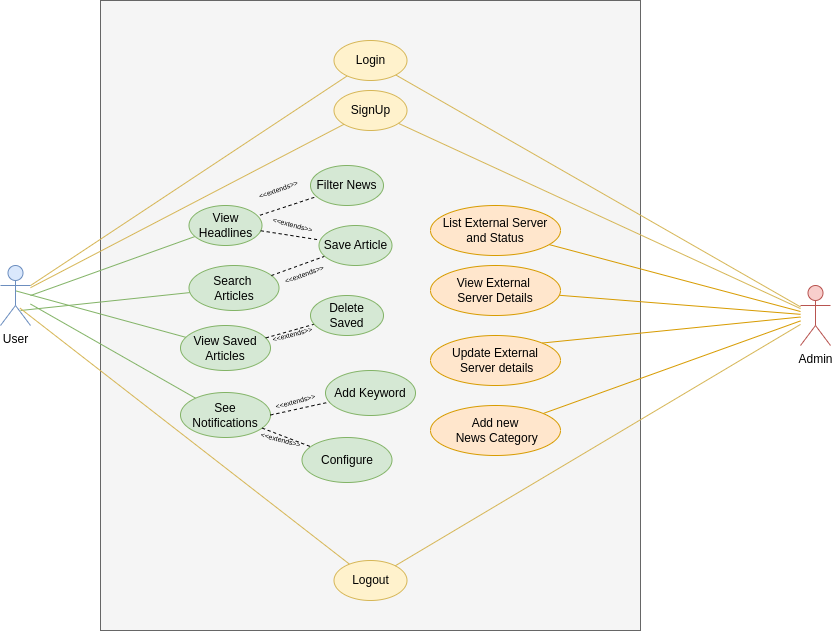

The diagram above was exported from draw.io. Its source (the exported page's mxGraphModel, read from the mxfile embedded in the PNG):
<mxGraphModel dx="2571" dy="972" grid="1" gridSize="10" guides="1" tooltips="1" connect="1" arrows="1" fold="1" page="1" pageScale="1" pageWidth="827" pageHeight="1169" math="0" shadow="0">
  <root>
    <mxCell id="0" />
    <mxCell id="1" parent="0" />
    <mxCell id="vOyXvf6OcEjiPifyAEyt-4" value="" style="rounded=0;whiteSpace=wrap;html=1;strokeColor=#666666;fillColor=#f5f5f5;fontColor=#333333;" parent="1" vertex="1">
      <mxGeometry x="-300" y="200" width="540" height="630" as="geometry" />
    </mxCell>
    <mxCell id="vOyXvf6OcEjiPifyAEyt-20" style="rounded=0;orthogonalLoop=1;jettySize=auto;html=1;strokeColor=#d6b656;fillColor=#fff2cc;endArrow=none;startFill=0;" parent="1" source="vOyXvf6OcEjiPifyAEyt-28" target="vOyXvf6OcEjiPifyAEyt-5" edge="1">
      <mxGeometry relative="1" as="geometry">
        <mxPoint x="-370" y="482.63253424337813" as="sourcePoint" />
      </mxGeometry>
    </mxCell>
    <mxCell id="vOyXvf6OcEjiPifyAEyt-21" style="rounded=0;orthogonalLoop=1;jettySize=auto;html=1;strokeColor=#82b366;fillColor=#d5e8d4;endArrow=none;startFill=0;" parent="1" target="vOyXvf6OcEjiPifyAEyt-14" edge="1">
      <mxGeometry relative="1" as="geometry">
        <mxPoint x="-370" y="495.0322580645161" as="sourcePoint" />
      </mxGeometry>
    </mxCell>
    <mxCell id="vOyXvf6OcEjiPifyAEyt-22" style="rounded=0;orthogonalLoop=1;jettySize=auto;html=1;exitX=0.501;exitY=0.422;exitDx=0;exitDy=0;exitPerimeter=0;strokeColor=#82b366;fillColor=#d5e8d4;endArrow=none;startFill=0;" parent="1" source="vOyXvf6OcEjiPifyAEyt-28" target="vOyXvf6OcEjiPifyAEyt-16" edge="1">
      <mxGeometry relative="1" as="geometry">
        <mxPoint x="-370" y="494.4033400343659" as="sourcePoint" />
      </mxGeometry>
    </mxCell>
    <mxCell id="vOyXvf6OcEjiPifyAEyt-24" style="rounded=0;orthogonalLoop=1;jettySize=auto;html=1;exitX=0.667;exitY=0.75;exitDx=0;exitDy=0;exitPerimeter=0;strokeColor=#82b366;fillColor=#d5e8d4;endArrow=none;startFill=0;" parent="1" source="vOyXvf6OcEjiPifyAEyt-28" target="vOyXvf6OcEjiPifyAEyt-18" edge="1">
      <mxGeometry relative="1" as="geometry">
        <mxPoint x="-370" y="499.69648530868767" as="sourcePoint" />
      </mxGeometry>
    </mxCell>
    <mxCell id="vOyXvf6OcEjiPifyAEyt-25" style="rounded=0;orthogonalLoop=1;jettySize=auto;html=1;strokeColor=#82b366;fillColor=#d5e8d4;endArrow=none;startFill=0;" parent="1" source="vOyXvf6OcEjiPifyAEyt-28" target="vOyXvf6OcEjiPifyAEyt-19" edge="1">
      <mxGeometry relative="1" as="geometry">
        <mxPoint x="-370" y="495" as="sourcePoint" />
      </mxGeometry>
    </mxCell>
    <mxCell id="vOyXvf6OcEjiPifyAEyt-26" style="rounded=0;orthogonalLoop=1;jettySize=auto;html=1;exitX=0.652;exitY=0.712;exitDx=0;exitDy=0;exitPerimeter=0;strokeColor=#d6b656;fillColor=#fff2cc;endArrow=none;startFill=0;" parent="1" source="vOyXvf6OcEjiPifyAEyt-28" target="vOyXvf6OcEjiPifyAEyt-7" edge="1">
      <mxGeometry relative="1" as="geometry">
        <mxPoint x="-370" y="510" as="sourcePoint" />
      </mxGeometry>
    </mxCell>
    <mxCell id="vOyXvf6OcEjiPifyAEyt-5" value="Login" style="ellipse;whiteSpace=wrap;html=1;strokeColor=#d6b656;fillColor=#fff2cc;" parent="1" vertex="1">
      <mxGeometry x="-66.5" y="240" width="73" height="40" as="geometry" />
    </mxCell>
    <mxCell id="vOyXvf6OcEjiPifyAEyt-6" value="SignUp" style="ellipse;whiteSpace=wrap;html=1;strokeColor=#d6b656;fillColor=#fff2cc;" parent="1" vertex="1">
      <mxGeometry x="-66.5" y="290" width="73" height="40" as="geometry" />
    </mxCell>
    <mxCell id="vOyXvf6OcEjiPifyAEyt-7" value="Logout" style="ellipse;whiteSpace=wrap;html=1;strokeColor=#d6b656;fillColor=#fff2cc;" parent="1" vertex="1">
      <mxGeometry x="-66.5" y="760" width="73" height="40" as="geometry" />
    </mxCell>
    <mxCell id="vOyXvf6OcEjiPifyAEyt-33" style="rounded=0;orthogonalLoop=1;jettySize=auto;html=1;strokeColor=#d6b656;fillColor=#fff2cc;endArrow=none;startFill=0;" parent="1" source="vOyXvf6OcEjiPifyAEyt-9" target="vOyXvf6OcEjiPifyAEyt-5" edge="1">
      <mxGeometry relative="1" as="geometry" />
    </mxCell>
    <mxCell id="vOyXvf6OcEjiPifyAEyt-34" style="rounded=0;orthogonalLoop=1;jettySize=auto;html=1;strokeColor=#d6b656;fillColor=#fff2cc;endArrow=none;startFill=0;" parent="1" source="vOyXvf6OcEjiPifyAEyt-9" target="vOyXvf6OcEjiPifyAEyt-6" edge="1">
      <mxGeometry relative="1" as="geometry" />
    </mxCell>
    <mxCell id="vOyXvf6OcEjiPifyAEyt-35" style="rounded=0;orthogonalLoop=1;jettySize=auto;html=1;strokeColor=#d79b00;fillColor=#ffe6cc;endArrow=none;startFill=0;" parent="1" source="vOyXvf6OcEjiPifyAEyt-9" target="vOyXvf6OcEjiPifyAEyt-10" edge="1">
      <mxGeometry relative="1" as="geometry" />
    </mxCell>
    <mxCell id="vOyXvf6OcEjiPifyAEyt-36" style="rounded=0;orthogonalLoop=1;jettySize=auto;html=1;strokeColor=#d79b00;fillColor=#ffe6cc;endArrow=none;startFill=0;" parent="1" source="vOyXvf6OcEjiPifyAEyt-9" target="vOyXvf6OcEjiPifyAEyt-11" edge="1">
      <mxGeometry relative="1" as="geometry" />
    </mxCell>
    <mxCell id="vOyXvf6OcEjiPifyAEyt-37" style="rounded=0;orthogonalLoop=1;jettySize=auto;html=1;entryX=1;entryY=0;entryDx=0;entryDy=0;strokeColor=#d79b00;fillColor=#ffe6cc;endArrow=none;startFill=0;" parent="1" source="vOyXvf6OcEjiPifyAEyt-9" target="vOyXvf6OcEjiPifyAEyt-12" edge="1">
      <mxGeometry relative="1" as="geometry" />
    </mxCell>
    <mxCell id="vOyXvf6OcEjiPifyAEyt-38" style="rounded=0;orthogonalLoop=1;jettySize=auto;html=1;strokeColor=#d79b00;fillColor=#ffe6cc;endArrow=none;startFill=0;" parent="1" source="vOyXvf6OcEjiPifyAEyt-9" target="vOyXvf6OcEjiPifyAEyt-13" edge="1">
      <mxGeometry relative="1" as="geometry" />
    </mxCell>
    <mxCell id="vOyXvf6OcEjiPifyAEyt-39" style="rounded=0;orthogonalLoop=1;jettySize=auto;html=1;strokeColor=#d6b656;fillColor=#fff2cc;endArrow=none;startFill=0;" parent="1" source="vOyXvf6OcEjiPifyAEyt-9" target="vOyXvf6OcEjiPifyAEyt-7" edge="1">
      <mxGeometry relative="1" as="geometry" />
    </mxCell>
    <mxCell id="vOyXvf6OcEjiPifyAEyt-9" value="Admin" style="shape=umlActor;html=1;verticalLabelPosition=bottom;verticalAlign=top;align=center;strokeColor=#b85450;fillColor=#f8cecc;" parent="1" vertex="1">
      <mxGeometry x="400" y="485" width="30" height="60" as="geometry" />
    </mxCell>
    <mxCell id="vOyXvf6OcEjiPifyAEyt-10" value="List External Server and Status" style="ellipse;whiteSpace=wrap;html=1;strokeColor=#d79b00;fillColor=#ffe6cc;" parent="1" vertex="1">
      <mxGeometry x="30" y="405" width="130" height="50" as="geometry" />
    </mxCell>
    <mxCell id="vOyXvf6OcEjiPifyAEyt-11" value="View External&amp;nbsp;&lt;div&gt;Server Details&lt;span style=&quot;color: rgba(0, 0, 0, 0); font-family: monospace; font-size: 0px; text-align: start; text-wrap-mode: nowrap;&quot;&gt;%3CmxGraphModel%3E%3Croot%3E%3CmxCell%20id%3D%220%22%2F%3E%3CmxCell%20id%3D%221%22%20parent%3D%220%22%2F%3E%3CmxCell%20id%3D%222%22%20value%3D%22List%20External%20Server%20and%20Status%22%20style%3D%22ellipse%3BwhiteSpace%3Dwrap%3Bhtml%3D1%3B%22%20vertex%3D%221%22%20parent%3D%221%22%3E%3CmxGeometry%20x%3D%22-380%22%20y%3D%22370%22%20width%3D%22130%22%20height%3D%2250%22%20as%3D%22geometry%22%2F%3E%3C%2FmxCell%3E%3C%2Froot%3E%3C%2FmxGraphModel%3E&lt;/span&gt;&lt;/div&gt;" style="ellipse;whiteSpace=wrap;html=1;strokeColor=#d79b00;fillColor=#ffe6cc;" parent="1" vertex="1">
      <mxGeometry x="30" y="465" width="130" height="50" as="geometry" />
    </mxCell>
    <mxCell id="vOyXvf6OcEjiPifyAEyt-12" value="Update External&lt;div&gt;&amp;nbsp;Server details&lt;/div&gt;" style="ellipse;whiteSpace=wrap;html=1;strokeColor=#d79b00;fillColor=#ffe6cc;" parent="1" vertex="1">
      <mxGeometry x="30" y="535" width="130" height="50" as="geometry" />
    </mxCell>
    <mxCell id="vOyXvf6OcEjiPifyAEyt-13" value="Add new&lt;div&gt;&amp;nbsp;News Category&lt;/div&gt;" style="ellipse;whiteSpace=wrap;html=1;strokeColor=#d79b00;fillColor=#ffe6cc;" parent="1" vertex="1">
      <mxGeometry x="30" y="605" width="130" height="50" as="geometry" />
    </mxCell>
    <mxCell id="MwhkVGgD4dPGW517cIfp-2" style="rounded=0;orthogonalLoop=1;jettySize=auto;html=1;dashed=1;endArrow=none;startFill=0;" parent="1" edge="1">
      <mxGeometry relative="1" as="geometry">
        <mxPoint x="-140.4100718822668" y="414.7113967213554" as="sourcePoint" />
        <mxPoint x="-81.49712544923882" y="395.30028821374117" as="targetPoint" />
      </mxGeometry>
    </mxCell>
    <mxCell id="vOyXvf6OcEjiPifyAEyt-14" value="View Headlines" style="ellipse;whiteSpace=wrap;html=1;strokeColor=#82b366;fillColor=#d5e8d4;" parent="1" vertex="1">
      <mxGeometry x="-211.5" y="405" width="73" height="40" as="geometry" />
    </mxCell>
    <mxCell id="vOyXvf6OcEjiPifyAEyt-16" value="View Saved Articles" style="ellipse;whiteSpace=wrap;html=1;strokeColor=#82b366;fillColor=#d5e8d4;" parent="1" vertex="1">
      <mxGeometry x="-220" y="525" width="90" height="45" as="geometry" />
    </mxCell>
    <mxCell id="vOyXvf6OcEjiPifyAEyt-18" value="Search&amp;nbsp;&lt;div&gt;Articles&lt;/div&gt;" style="ellipse;whiteSpace=wrap;html=1;strokeColor=#82b366;fillColor=#d5e8d4;" parent="1" vertex="1">
      <mxGeometry x="-211.5" y="465" width="90" height="45" as="geometry" />
    </mxCell>
    <mxCell id="vOyXvf6OcEjiPifyAEyt-19" value="See&lt;div&gt;Notifications&lt;/div&gt;" style="ellipse;whiteSpace=wrap;html=1;strokeColor=#82b366;fillColor=#d5e8d4;" parent="1" vertex="1">
      <mxGeometry x="-220" y="592" width="90" height="45" as="geometry" />
    </mxCell>
    <mxCell id="vOyXvf6OcEjiPifyAEyt-30" style="rounded=0;orthogonalLoop=1;jettySize=auto;html=1;strokeColor=#d6b656;fillColor=#fff2cc;endArrow=none;startFill=0;" parent="1" source="vOyXvf6OcEjiPifyAEyt-28" target="vOyXvf6OcEjiPifyAEyt-6" edge="1">
      <mxGeometry relative="1" as="geometry" />
    </mxCell>
    <mxCell id="vOyXvf6OcEjiPifyAEyt-28" value="User" style="shape=umlActor;html=1;verticalLabelPosition=bottom;verticalAlign=top;align=center;strokeColor=#6c8ebf;fillColor=#dae8fc;" parent="1" vertex="1">
      <mxGeometry x="-400" y="465" width="30" height="60" as="geometry" />
    </mxCell>
    <mxCell id="MwhkVGgD4dPGW517cIfp-4" style="rounded=0;orthogonalLoop=1;jettySize=auto;html=1;endArrow=none;startFill=0;dashed=1;" parent="1" target="MwhkVGgD4dPGW517cIfp-3" edge="1">
      <mxGeometry relative="1" as="geometry">
        <mxPoint x="-64.49231167227117" y="405.95557403760336" as="sourcePoint" />
      </mxGeometry>
    </mxCell>
    <mxCell id="P5YtKnKY5dqklHh1uNIM-1" value="Add Keyword" style="ellipse;whiteSpace=wrap;html=1;strokeColor=#82b366;fillColor=#d5e8d4;" parent="1" vertex="1">
      <mxGeometry x="-75" y="570" width="90" height="45" as="geometry" />
    </mxCell>
    <mxCell id="P5YtKnKY5dqklHh1uNIM-2" style="rounded=0;orthogonalLoop=1;jettySize=auto;html=1;dashed=1;endArrow=none;startFill=0;exitX=1;exitY=0.5;exitDx=0;exitDy=0;" parent="1" source="vOyXvf6OcEjiPifyAEyt-19" target="P5YtKnKY5dqklHh1uNIM-1" edge="1">
      <mxGeometry relative="1" as="geometry">
        <mxPoint x="-140" y="659" as="sourcePoint" />
        <mxPoint x="-80" y="650" as="targetPoint" />
      </mxGeometry>
    </mxCell>
    <mxCell id="P5YtKnKY5dqklHh1uNIM-4" style="rounded=0;orthogonalLoop=1;jettySize=auto;html=1;dashed=1;endArrow=none;startFill=0;" parent="1" source="vOyXvf6OcEjiPifyAEyt-16" target="xW_Yy37yYKF3I4hDQ-u2-3" edge="1">
      <mxGeometry relative="1" as="geometry">
        <mxPoint x="-120" y="492" as="sourcePoint" />
        <mxPoint x="-49.990623743576634" y="489.54670032616684" as="targetPoint" />
      </mxGeometry>
    </mxCell>
    <mxCell id="P5YtKnKY5dqklHh1uNIM-6" style="rounded=0;orthogonalLoop=1;jettySize=auto;html=1;dashed=1;endArrow=none;startFill=0;" parent="1" source="vOyXvf6OcEjiPifyAEyt-18" target="xW_Yy37yYKF3I4hDQ-u2-2" edge="1">
      <mxGeometry relative="1" as="geometry">
        <mxPoint x="-20" y="530" as="sourcePoint" />
        <mxPoint x="-42.885111488255234" y="501.86355432755636" as="targetPoint" />
      </mxGeometry>
    </mxCell>
    <mxCell id="P5YtKnKY5dqklHh1uNIM-7" style="rounded=0;orthogonalLoop=1;jettySize=auto;html=1;dashed=1;endArrow=none;startFill=0;" parent="1" source="vOyXvf6OcEjiPifyAEyt-14" target="xW_Yy37yYKF3I4hDQ-u2-2" edge="1">
      <mxGeometry relative="1" as="geometry">
        <mxPoint x="-100" y="430" as="sourcePoint" />
        <mxPoint x="-42.885111488255234" y="478.13644567244353" as="targetPoint" />
      </mxGeometry>
    </mxCell>
    <mxCell id="xW_Yy37yYKF3I4hDQ-u2-1" value="Filter News" style="ellipse;whiteSpace=wrap;html=1;strokeColor=#82b366;fillColor=#d5e8d4;" vertex="1" parent="1">
      <mxGeometry x="-90" y="365" width="73" height="40" as="geometry" />
    </mxCell>
    <mxCell id="xW_Yy37yYKF3I4hDQ-u2-2" value="Save Article" style="ellipse;whiteSpace=wrap;html=1;strokeColor=#82b366;fillColor=#d5e8d4;" vertex="1" parent="1">
      <mxGeometry x="-81.5" y="425" width="73" height="40" as="geometry" />
    </mxCell>
    <mxCell id="xW_Yy37yYKF3I4hDQ-u2-3" value="Delete Saved" style="ellipse;whiteSpace=wrap;html=1;strokeColor=#82b366;fillColor=#d5e8d4;" vertex="1" parent="1">
      <mxGeometry x="-90" y="495" width="73" height="40" as="geometry" />
    </mxCell>
    <mxCell id="xW_Yy37yYKF3I4hDQ-u2-4" value="Configure" style="ellipse;whiteSpace=wrap;html=1;strokeColor=#82b366;fillColor=#d5e8d4;" vertex="1" parent="1">
      <mxGeometry x="-98.5" y="637" width="90" height="45" as="geometry" />
    </mxCell>
    <mxCell id="xW_Yy37yYKF3I4hDQ-u2-5" style="rounded=0;orthogonalLoop=1;jettySize=auto;html=1;dashed=1;endArrow=none;startFill=0;" edge="1" parent="1" source="vOyXvf6OcEjiPifyAEyt-19" target="xW_Yy37yYKF3I4hDQ-u2-4">
      <mxGeometry relative="1" as="geometry">
        <mxPoint x="-110" y="611" as="sourcePoint" />
        <mxPoint x="-72" y="600" as="targetPoint" />
      </mxGeometry>
    </mxCell>
    <mxCell id="xW_Yy37yYKF3I4hDQ-u2-6" value="&amp;lt;&amp;lt;extends&amp;gt;&amp;gt;" style="text;html=1;align=center;verticalAlign=middle;resizable=0;points=[];autosize=1;strokeColor=none;fillColor=none;rotation=-20;fontSize=7;" vertex="1" parent="1">
      <mxGeometry x="-151.71" y="380" width="60" height="20" as="geometry" />
    </mxCell>
    <mxCell id="xW_Yy37yYKF3I4hDQ-u2-11" value="&amp;lt;&amp;lt;extends&amp;gt;&amp;gt;" style="text;html=1;align=center;verticalAlign=middle;resizable=0;points=[];autosize=1;strokeColor=none;fillColor=none;rotation=15;fontSize=7;" vertex="1" parent="1">
      <mxGeometry x="-138.49901994316605" y="414.9975305076291" width="60" height="20" as="geometry" />
    </mxCell>
    <mxCell id="xW_Yy37yYKF3I4hDQ-u2-12" value="&amp;lt;&amp;lt;extends&amp;gt;&amp;gt;" style="text;html=1;align=center;verticalAlign=middle;resizable=0;points=[];autosize=1;strokeColor=none;fillColor=none;rotation=-20;fontSize=7;" vertex="1" parent="1">
      <mxGeometry x="-126.49901994316606" y="464.9975305076291" width="60" height="20" as="geometry" />
    </mxCell>
    <mxCell id="xW_Yy37yYKF3I4hDQ-u2-13" value="&amp;lt;&amp;lt;extends&amp;gt;&amp;gt;" style="text;html=1;align=center;verticalAlign=middle;resizable=0;points=[];autosize=1;strokeColor=none;fillColor=none;rotation=-15;fontSize=7;" vertex="1" parent="1">
      <mxGeometry x="-138.49901994316605" y="524.9975305076292" width="60" height="20" as="geometry" />
    </mxCell>
    <mxCell id="xW_Yy37yYKF3I4hDQ-u2-14" value="&amp;lt;&amp;lt;extends&amp;gt;&amp;gt;" style="text;html=1;align=center;verticalAlign=middle;resizable=0;points=[];autosize=1;strokeColor=none;fillColor=none;rotation=-15;fontSize=7;" vertex="1" parent="1">
      <mxGeometry x="-134.99901994316608" y="591.9975305076292" width="60" height="20" as="geometry" />
    </mxCell>
    <mxCell id="xW_Yy37yYKF3I4hDQ-u2-15" value="&amp;lt;&amp;lt;extends&amp;gt;&amp;gt;" style="text;html=1;align=center;verticalAlign=middle;resizable=0;points=[];autosize=1;strokeColor=none;fillColor=none;rotation=15;fontSize=7;" vertex="1" parent="1">
      <mxGeometry x="-149.99901994316605" y="629.9975305076292" width="60" height="20" as="geometry" />
    </mxCell>
  </root>
</mxGraphModel>